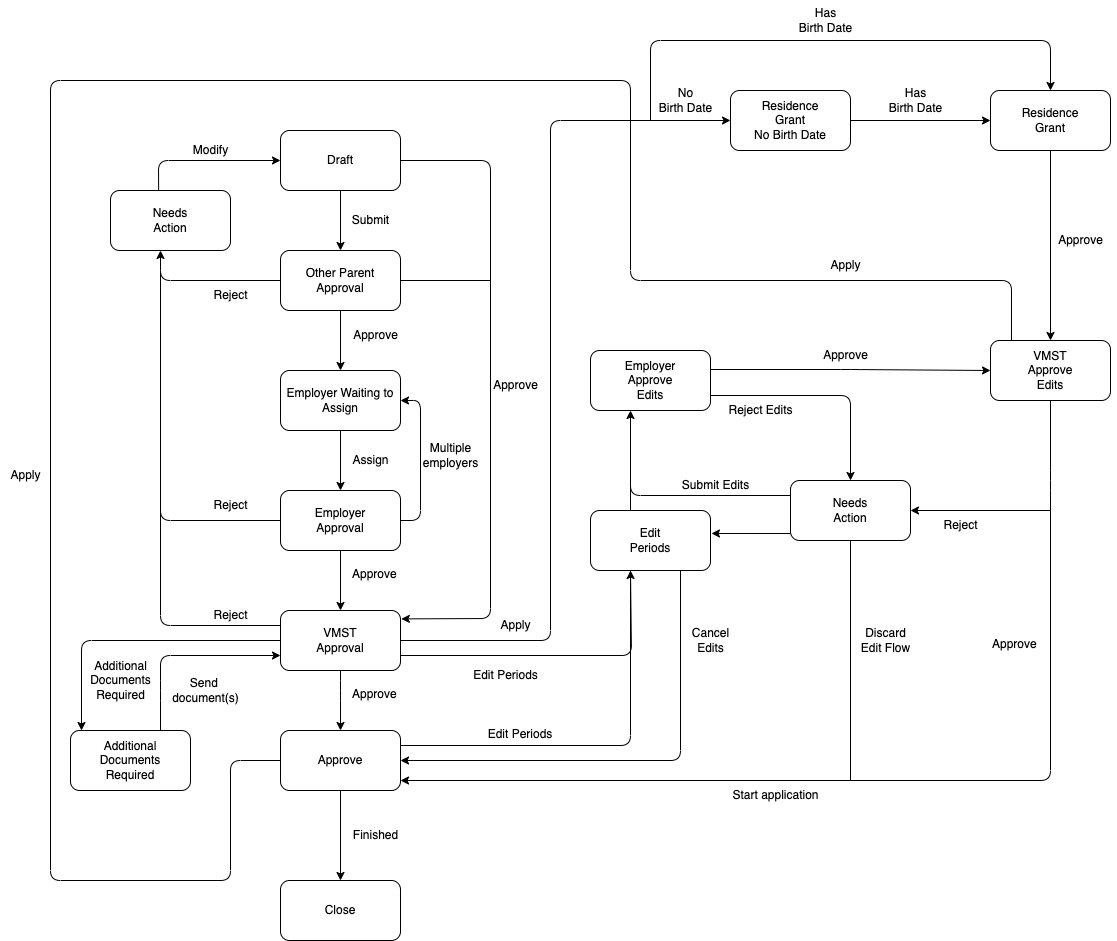

The diagram above was exported from draw.io. Its source (the exported page's mxGraphModel, read from the mxfile embedded in the PNG):
<mxGraphModel dx="1604" dy="1222" grid="1" gridSize="10" guides="0" tooltips="1" connect="1" arrows="1" fold="1" page="1" pageScale="1" pageWidth="1169" pageHeight="827" background="#ffffff" math="0" shadow="0">
  <root>
    <mxCell id="0" />
    <mxCell id="1" parent="0" />
    <mxCell id="2" value="Draft" style="rounded=1;whiteSpace=wrap;html=1;" parent="1" vertex="1">
      <mxGeometry x="250" y="10" width="120" height="60" as="geometry" />
    </mxCell>
    <mxCell id="3" value="Other Parent&lt;br&gt;Approval" style="rounded=1;whiteSpace=wrap;html=1;" parent="1" vertex="1">
      <mxGeometry x="250" y="130" width="120" height="60" as="geometry" />
    </mxCell>
    <mxCell id="4" value="Employer Waiting to Assign" style="rounded=1;whiteSpace=wrap;html=1;" parent="1" vertex="1">
      <mxGeometry x="250" y="250" width="120" height="60" as="geometry" />
    </mxCell>
    <mxCell id="150" style="edgeStyle=none;html=1;exitX=1;exitY=0.5;exitDx=0;exitDy=0;entryX=1;entryY=0.5;entryDx=0;entryDy=0;" parent="1" source="5" target="4" edge="1">
      <mxGeometry relative="1" as="geometry">
        <mxPoint x="430" y="400" as="targetPoint" />
        <Array as="points">
          <mxPoint x="390" y="400" />
          <mxPoint x="390" y="280" />
        </Array>
      </mxGeometry>
    </mxCell>
    <mxCell id="5" value="Employer&lt;br&gt;Approval" style="rounded=1;whiteSpace=wrap;html=1;" parent="1" vertex="1">
      <mxGeometry x="250" y="370" width="120" height="60" as="geometry" />
    </mxCell>
    <mxCell id="155" style="edgeStyle=none;html=1;entryX=0.5;entryY=0;entryDx=0;entryDy=0;strokeColor=#000000;" edge="1" parent="1" target="7">
      <mxGeometry relative="1" as="geometry">
        <mxPoint x="310" y="550" as="sourcePoint" />
        <Array as="points">
          <mxPoint x="310" y="570" />
        </Array>
      </mxGeometry>
    </mxCell>
    <mxCell id="6" value="VMST&lt;br&gt;Approval" style="rounded=1;whiteSpace=wrap;html=1;" parent="1" vertex="1">
      <mxGeometry x="250" y="490" width="120" height="60" as="geometry" />
    </mxCell>
    <mxCell id="7" value="Approve" style="rounded=1;whiteSpace=wrap;html=1;" parent="1" vertex="1">
      <mxGeometry x="250" y="610" width="120" height="60" as="geometry" />
    </mxCell>
    <mxCell id="8" value="Close" style="rounded=1;whiteSpace=wrap;html=1;" parent="1" vertex="1">
      <mxGeometry x="250" y="760" width="120" height="60" as="geometry" />
    </mxCell>
    <mxCell id="9" value="Needs&lt;br&gt;Action" style="rounded=1;whiteSpace=wrap;html=1;" parent="1" vertex="1">
      <mxGeometry x="80" y="70" width="120" height="60" as="geometry" />
    </mxCell>
    <mxCell id="10" value="Additional&lt;br&gt;Documents&lt;br&gt;Required" style="rounded=1;whiteSpace=wrap;html=1;" parent="1" vertex="1">
      <mxGeometry x="40" y="610" width="120" height="60" as="geometry" />
    </mxCell>
    <mxCell id="11" value="Edit&lt;br&gt;Periods" style="rounded=1;whiteSpace=wrap;html=1;" parent="1" vertex="1">
      <mxGeometry x="560" y="390" width="120" height="60" as="geometry" />
    </mxCell>
    <mxCell id="12" value="Employer&lt;br&gt;Approve&lt;br&gt;Edits" style="rounded=1;whiteSpace=wrap;html=1;" parent="1" vertex="1">
      <mxGeometry x="560" y="230" width="120" height="60" as="geometry" />
    </mxCell>
    <mxCell id="13" value="VMST&lt;br&gt;Approve&lt;br&gt;Edits" style="rounded=1;whiteSpace=wrap;html=1;" parent="1" vertex="1">
      <mxGeometry x="960" y="220" width="120" height="60" as="geometry" />
    </mxCell>
    <mxCell id="14" value="Needs&lt;br&gt;Action" style="rounded=1;whiteSpace=wrap;html=1;" parent="1" vertex="1">
      <mxGeometry x="760" y="360" width="120" height="60" as="geometry" />
    </mxCell>
    <mxCell id="15" value="Residence&lt;br&gt;Grant&lt;br&gt;" style="rounded=1;whiteSpace=wrap;html=1;" parent="1" vertex="1">
      <mxGeometry x="960" y="-30" width="120" height="60" as="geometry" />
    </mxCell>
    <mxCell id="18" value="" style="endArrow=classic;html=1;entryX=0.5;entryY=0;entryDx=0;entryDy=0;exitX=0.5;exitY=1;exitDx=0;exitDy=0;fontColor=#FFFFFF;strokeColor=#000000;" parent="1" source="2" target="3" edge="1">
      <mxGeometry width="50" height="50" relative="1" as="geometry">
        <mxPoint x="400" y="570" as="sourcePoint" />
        <mxPoint x="450" y="520" as="targetPoint" />
      </mxGeometry>
    </mxCell>
    <mxCell id="19" value="" style="endArrow=classic;html=1;entryX=0.5;entryY=0;entryDx=0;entryDy=0;exitX=0.5;exitY=1;exitDx=0;exitDy=0;fontColor=#FFFFFF;strokeColor=#000000;" parent="1" edge="1">
      <mxGeometry width="50" height="50" relative="1" as="geometry">
        <mxPoint x="310" y="190" as="sourcePoint" />
        <mxPoint x="310" y="250" as="targetPoint" />
      </mxGeometry>
    </mxCell>
    <mxCell id="20" value="" style="endArrow=classic;html=1;entryX=0.5;entryY=0;entryDx=0;entryDy=0;exitX=0.5;exitY=1;exitDx=0;exitDy=0;fontColor=#FFFFFF;strokeColor=#000000;" parent="1" edge="1">
      <mxGeometry width="50" height="50" relative="1" as="geometry">
        <mxPoint x="310" y="310" as="sourcePoint" />
        <mxPoint x="310" y="370" as="targetPoint" />
      </mxGeometry>
    </mxCell>
    <mxCell id="21" value="" style="endArrow=classic;html=1;entryX=0.5;entryY=0;entryDx=0;entryDy=0;exitX=0.5;exitY=1;exitDx=0;exitDy=0;fontColor=#FFFFFF;strokeColor=#000000;" parent="1" edge="1">
      <mxGeometry width="50" height="50" relative="1" as="geometry">
        <mxPoint x="310" y="430" as="sourcePoint" />
        <mxPoint x="310" y="490" as="targetPoint" />
      </mxGeometry>
    </mxCell>
    <mxCell id="23" value="" style="endArrow=classic;html=1;entryX=0.5;entryY=0;entryDx=0;entryDy=0;exitX=0.5;exitY=1;exitDx=0;exitDy=0;fontColor=#FFFFFF;strokeColor=#000000;" parent="1" target="8" edge="1">
      <mxGeometry width="50" height="50" relative="1" as="geometry">
        <mxPoint x="310" y="670" as="sourcePoint" />
        <mxPoint x="310" y="730" as="targetPoint" />
      </mxGeometry>
    </mxCell>
    <mxCell id="24" value="" style="endArrow=classic;html=1;exitX=0;exitY=0.5;exitDx=0;exitDy=0;fontColor=#FFFFFF;strokeColor=#000000;" parent="1" source="3" edge="1">
      <mxGeometry width="50" height="50" relative="1" as="geometry">
        <mxPoint x="130" y="220" as="sourcePoint" />
        <mxPoint x="130" y="130" as="targetPoint" />
        <Array as="points">
          <mxPoint x="130" y="160" />
        </Array>
      </mxGeometry>
    </mxCell>
    <mxCell id="26" value="" style="endArrow=none;html=1;exitX=0;exitY=0.5;exitDx=0;exitDy=0;fontColor=#FFFFFF;strokeColor=#000000;" parent="1" source="5" edge="1">
      <mxGeometry width="50" height="50" relative="1" as="geometry">
        <mxPoint x="400" y="570" as="sourcePoint" />
        <mxPoint x="130" y="150" as="targetPoint" />
        <Array as="points">
          <mxPoint x="130" y="400" />
        </Array>
      </mxGeometry>
    </mxCell>
    <mxCell id="27" value="" style="endArrow=none;html=1;exitX=0;exitY=0.25;exitDx=0;exitDy=0;fontColor=#FFFFFF;strokeColor=#000000;" parent="1" source="6" edge="1">
      <mxGeometry width="50" height="50" relative="1" as="geometry">
        <mxPoint x="250" y="520" as="sourcePoint" />
        <mxPoint x="130" y="270" as="targetPoint" />
        <Array as="points">
          <mxPoint x="130" y="505" />
        </Array>
      </mxGeometry>
    </mxCell>
    <mxCell id="29" value="" style="endArrow=classic;html=1;exitX=1;exitY=0.5;exitDx=0;exitDy=0;entryX=1.007;entryY=0.14;entryDx=0;entryDy=0;entryPerimeter=0;fontColor=#FFFFFF;strokeColor=#000000;" parent="1" source="2" target="6" edge="1">
      <mxGeometry width="50" height="50" relative="1" as="geometry">
        <mxPoint x="440" y="40" as="sourcePoint" />
        <mxPoint x="450" y="520" as="targetPoint" />
        <Array as="points">
          <mxPoint x="460" y="40" />
          <mxPoint x="460" y="498" />
        </Array>
      </mxGeometry>
    </mxCell>
    <mxCell id="30" value="" style="endArrow=none;html=1;exitX=1;exitY=0.5;exitDx=0;exitDy=0;fontColor=#FFFFFF;strokeColor=#000000;" parent="1" source="3" edge="1">
      <mxGeometry width="50" height="50" relative="1" as="geometry">
        <mxPoint x="400" y="520" as="sourcePoint" />
        <mxPoint x="460" y="160" as="targetPoint" />
      </mxGeometry>
    </mxCell>
    <mxCell id="31" value="" style="endArrow=classic;html=1;exitX=0;exitY=0.5;exitDx=0;exitDy=0;fontColor=#FFFFFF;strokeColor=#000000;" parent="1" source="6" edge="1">
      <mxGeometry width="50" height="50" relative="1" as="geometry">
        <mxPoint x="400" y="720" as="sourcePoint" />
        <mxPoint x="51" y="610" as="targetPoint" />
        <Array as="points">
          <mxPoint x="51" y="520" />
        </Array>
      </mxGeometry>
    </mxCell>
    <mxCell id="32" value="" style="endArrow=classic;html=1;exitX=0.75;exitY=0;exitDx=0;exitDy=0;entryX=0;entryY=0.75;entryDx=0;entryDy=0;fontColor=#FFFFFF;strokeColor=#000000;" parent="1" source="10" target="6" edge="1">
      <mxGeometry width="50" height="50" relative="1" as="geometry">
        <mxPoint x="400" y="720" as="sourcePoint" />
        <mxPoint x="220" y="550" as="targetPoint" />
        <Array as="points">
          <mxPoint x="130" y="570" />
          <mxPoint x="130" y="535" />
        </Array>
      </mxGeometry>
    </mxCell>
    <mxCell id="33" value="" style="endArrow=classic;html=1;exitX=1;exitY=0.75;exitDx=0;exitDy=0;strokeColor=#000000;" parent="1" source="6" edge="1">
      <mxGeometry width="50" height="50" relative="1" as="geometry">
        <mxPoint x="450" y="680" as="sourcePoint" />
        <mxPoint x="600" y="450" as="targetPoint" />
        <Array as="points">
          <mxPoint x="601" y="535" />
        </Array>
      </mxGeometry>
    </mxCell>
    <mxCell id="34" value="" style="endArrow=classic;html=1;strokeColor=#000000;" parent="1" edge="1">
      <mxGeometry width="50" height="50" relative="1" as="geometry">
        <mxPoint x="600" y="390" as="sourcePoint" />
        <mxPoint x="600" y="290" as="targetPoint" />
      </mxGeometry>
    </mxCell>
    <mxCell id="36" value="" style="endArrow=none;html=1;exitX=1;exitY=0.25;exitDx=0;exitDy=0;strokeColor=#000000;" parent="1" source="7" edge="1">
      <mxGeometry width="50" height="50" relative="1" as="geometry">
        <mxPoint x="450" y="680" as="sourcePoint" />
        <mxPoint x="600" y="450" as="targetPoint" />
        <Array as="points">
          <mxPoint x="600" y="625" />
        </Array>
      </mxGeometry>
    </mxCell>
    <mxCell id="37" value="" style="endArrow=classic;html=1;entryX=1;entryY=0.5;entryDx=0;entryDy=0;exitX=0.75;exitY=1;exitDx=0;exitDy=0;fontColor=#FFFFFF;strokeColor=#000000;" parent="1" source="11" target="7" edge="1">
      <mxGeometry width="50" height="50" relative="1" as="geometry">
        <mxPoint x="660" y="640" as="sourcePoint" />
        <mxPoint x="500" y="630" as="targetPoint" />
        <Array as="points">
          <mxPoint x="650" y="640" />
        </Array>
      </mxGeometry>
    </mxCell>
    <mxCell id="38" value="" style="endArrow=classic;html=1;entryX=0;entryY=0.5;entryDx=0;entryDy=0;fontColor=#FFFFFF;strokeColor=#000000;" parent="1" target="13" edge="1">
      <mxGeometry width="50" height="50" relative="1" as="geometry">
        <mxPoint x="680" y="249" as="sourcePoint" />
        <mxPoint x="950" y="260" as="targetPoint" />
        <Array as="points">
          <mxPoint x="820" y="249" />
        </Array>
      </mxGeometry>
    </mxCell>
    <mxCell id="39" value="" style="endArrow=classic;html=1;exitX=1;exitY=0.75;exitDx=0;exitDy=0;entryX=0.5;entryY=0;entryDx=0;entryDy=0;strokeColor=#000000;" parent="1" source="12" target="14" edge="1">
      <mxGeometry width="50" height="50" relative="1" as="geometry">
        <mxPoint x="690" y="255" as="sourcePoint" />
        <mxPoint x="970" y="255" as="targetPoint" />
        <Array as="points">
          <mxPoint x="820" y="275" />
        </Array>
      </mxGeometry>
    </mxCell>
    <mxCell id="41" value="" style="endArrow=none;html=1;entryX=0;entryY=0.25;entryDx=0;entryDy=0;strokeColor=#000000;" parent="1" target="14" edge="1">
      <mxGeometry width="50" height="50" relative="1" as="geometry">
        <mxPoint x="600" y="300" as="sourcePoint" />
        <mxPoint x="750" y="360" as="targetPoint" />
        <Array as="points">
          <mxPoint x="600" y="375" />
        </Array>
      </mxGeometry>
    </mxCell>
    <mxCell id="42" value="" style="endArrow=classic;html=1;entryX=1.008;entryY=0.383;entryDx=0;entryDy=0;entryPerimeter=0;strokeColor=#000000;" parent="1" target="11" edge="1">
      <mxGeometry width="50" height="50" relative="1" as="geometry">
        <mxPoint x="760" y="413" as="sourcePoint" />
        <mxPoint x="590" y="630" as="targetPoint" />
      </mxGeometry>
    </mxCell>
    <mxCell id="43" value="" style="endArrow=classic;html=1;exitX=0.5;exitY=1;exitDx=0;exitDy=0;fontColor=#FFFFFF;strokeColor=#000000;" parent="1" source="13" edge="1">
      <mxGeometry width="50" height="50" relative="1" as="geometry">
        <mxPoint x="970" y="310" as="sourcePoint" />
        <mxPoint x="370" y="660" as="targetPoint" />
        <Array as="points">
          <mxPoint x="1020" y="360" />
          <mxPoint x="1020" y="660" />
        </Array>
      </mxGeometry>
    </mxCell>
    <mxCell id="44" value="" style="endArrow=classic;html=1;entryX=1;entryY=0.5;entryDx=0;entryDy=0;fontColor=#FFFFFF;strokeColor=#000000;" parent="1" target="14" edge="1">
      <mxGeometry width="50" height="50" relative="1" as="geometry">
        <mxPoint x="1020" y="390" as="sourcePoint" />
        <mxPoint x="650" y="630" as="targetPoint" />
      </mxGeometry>
    </mxCell>
    <mxCell id="53" value="" style="endArrow=classic;html=1;entryX=0;entryY=0.5;entryDx=0;entryDy=0;exitX=0.401;exitY=-0.012;exitDx=0;exitDy=0;exitPerimeter=0;strokeColor=#000000;" parent="1" source="9" target="2" edge="1">
      <mxGeometry width="50" height="50" relative="1" as="geometry">
        <mxPoint x="140" y="40" as="sourcePoint" />
        <mxPoint x="480" y="740" as="targetPoint" />
        <Array as="points">
          <mxPoint x="128" y="40" />
        </Array>
      </mxGeometry>
    </mxCell>
    <mxCell id="55" value="Reject" style="text;html=1;align=center;verticalAlign=middle;resizable=0;points=[];autosize=1;strokeColor=none;fillColor=none;fontColor=#000000;" parent="1" vertex="1">
      <mxGeometry x="170" y="160" width="60" height="30" as="geometry" />
    </mxCell>
    <mxCell id="56" value="Reject" style="text;html=1;align=center;verticalAlign=middle;resizable=0;points=[];autosize=1;strokeColor=none;fillColor=none;fontColor=#000000;" parent="1" vertex="1">
      <mxGeometry x="170" y="370" width="60" height="30" as="geometry" />
    </mxCell>
    <mxCell id="57" value="Reject" style="text;html=1;align=center;verticalAlign=middle;resizable=0;points=[];autosize=1;strokeColor=none;fillColor=none;fontColor=#000000;" parent="1" vertex="1">
      <mxGeometry x="170" y="480" width="60" height="30" as="geometry" />
    </mxCell>
    <mxCell id="59" value="Reject" style="text;html=1;align=center;verticalAlign=middle;resizable=0;points=[];autosize=1;strokeColor=none;fillColor=none;fontColor=#000000;" parent="1" vertex="1">
      <mxGeometry x="900" y="390" width="60" height="30" as="geometry" />
    </mxCell>
    <mxCell id="60" value="Approve" style="text;html=1;align=center;verticalAlign=middle;resizable=0;points=[];autosize=1;strokeColor=none;fillColor=none;fontColor=#000000;" parent="1" vertex="1">
      <mxGeometry x="780" y="220" width="70" height="30" as="geometry" />
    </mxCell>
    <mxCell id="62" value="Approve" style="text;html=1;align=center;verticalAlign=middle;resizable=0;points=[];autosize=1;strokeColor=none;fillColor=none;fontColor=#000000;" parent="1" vertex="1">
      <mxGeometry x="310" y="200" width="70" height="30" as="geometry" />
    </mxCell>
    <mxCell id="63" value="Submit" style="text;html=1;align=center;verticalAlign=middle;resizable=0;points=[];autosize=1;strokeColor=none;fillColor=none;fontColor=#000000;" parent="1" vertex="1">
      <mxGeometry x="310" y="85" width="60" height="30" as="geometry" />
    </mxCell>
    <mxCell id="64" value="Approve" style="text;whiteSpace=wrap;fontColor=#000000;" parent="1" vertex="1">
      <mxGeometry x="320" y="440" width="80" height="30" as="geometry" />
    </mxCell>
    <mxCell id="65" value="Approve" style="text;fontColor=#000000;" parent="1" vertex="1">
      <mxGeometry x="960" y="510" width="50" height="30" as="geometry" />
    </mxCell>
    <mxCell id="66" value="Approve" style="text;fontColor=#000000;" parent="1" vertex="1">
      <mxGeometry x="320" y="560" width="50" height="30" as="geometry" />
    </mxCell>
    <mxCell id="67" value="Finished" style="text;html=1;align=center;verticalAlign=middle;resizable=0;points=[];autosize=1;strokeColor=none;fillColor=none;fontColor=#000000;" parent="1" vertex="1">
      <mxGeometry x="310" y="700" width="70" height="30" as="geometry" />
    </mxCell>
    <mxCell id="68" value="Edit Periods" style="text;html=1;align=center;verticalAlign=middle;resizable=0;points=[];autosize=1;strokeColor=none;fillColor=none;fontColor=#000000;" parent="1" vertex="1">
      <mxGeometry x="430" y="540" width="90" height="30" as="geometry" />
    </mxCell>
    <mxCell id="72" value="Edit Periods" style="text;align=center;fontColor=#000000;" parent="1" vertex="1">
      <mxGeometry x="440" y="600" width="100" height="40" as="geometry" />
    </mxCell>
    <mxCell id="73" value="" style="endArrow=none;html=1;entryX=0.5;entryY=1;entryDx=0;entryDy=0;fontColor=#FFFFFF;strokeColor=#000000;" parent="1" target="14" edge="1">
      <mxGeometry width="50" height="50" relative="1" as="geometry">
        <mxPoint x="820" y="660" as="sourcePoint" />
        <mxPoint x="610" y="580" as="targetPoint" />
      </mxGeometry>
    </mxCell>
    <mxCell id="74" value="Discard&lt;br&gt;Edit Flow" style="text;html=1;align=center;verticalAlign=middle;resizable=0;points=[];autosize=1;strokeColor=none;fillColor=none;fontColor=#000000;" parent="1" vertex="1">
      <mxGeometry x="820" y="500" width="70" height="40" as="geometry" />
    </mxCell>
    <mxCell id="75" value="Cancel&lt;br&gt;Edits" style="text;html=1;align=center;verticalAlign=middle;resizable=0;points=[];autosize=1;strokeColor=none;fillColor=none;fontColor=#000000;" parent="1" vertex="1">
      <mxGeometry x="650" y="500" width="60" height="40" as="geometry" />
    </mxCell>
    <mxCell id="76" value="Reject Edits" style="text;html=1;align=center;verticalAlign=middle;resizable=0;points=[];autosize=1;strokeColor=none;fillColor=none;fontColor=#000000;" parent="1" vertex="1">
      <mxGeometry x="685" y="275" width="90" height="30" as="geometry" />
    </mxCell>
    <mxCell id="77" value="Submit Edits" style="text;html=1;align=center;verticalAlign=middle;resizable=0;points=[];autosize=1;strokeColor=none;fillColor=none;fontColor=#000000;" parent="1" vertex="1">
      <mxGeometry x="640" y="350" width="90" height="30" as="geometry" />
    </mxCell>
    <mxCell id="78" value="Assign" style="text;html=1;align=center;verticalAlign=middle;resizable=0;points=[];autosize=1;strokeColor=none;fillColor=none;fontColor=#000000;" parent="1" vertex="1">
      <mxGeometry x="310" y="325" width="60" height="30" as="geometry" />
    </mxCell>
    <mxCell id="79" value="Modify" style="text;html=1;align=center;verticalAlign=middle;resizable=0;points=[];autosize=1;strokeColor=none;fillColor=none;fontColor=#000000;" parent="1" vertex="1">
      <mxGeometry x="150" y="15" width="60" height="30" as="geometry" />
    </mxCell>
    <mxCell id="80" value="Approve" style="text;html=1;align=center;verticalAlign=middle;resizable=0;points=[];autosize=1;strokeColor=none;fillColor=none;fontColor=#000000;" parent="1" vertex="1">
      <mxGeometry x="450" y="250" width="70" height="30" as="geometry" />
    </mxCell>
    <mxCell id="81" value="Additional&lt;br&gt;Documents&lt;br&gt;Required" style="text;html=1;align=center;verticalAlign=middle;resizable=0;points=[];autosize=1;strokeColor=none;fillColor=none;fontColor=#000000;" parent="1" vertex="1">
      <mxGeometry x="50" y="530" width="80" height="60" as="geometry" />
    </mxCell>
    <mxCell id="82" value="Send &lt;br&gt;document(s)" style="text;html=1;align=center;verticalAlign=middle;resizable=0;points=[];autosize=1;strokeColor=none;fillColor=none;fontColor=#000000;" parent="1" vertex="1">
      <mxGeometry x="130" y="550" width="90" height="40" as="geometry" />
    </mxCell>
    <mxCell id="85" value="Start application" style="text;html=1;align=center;verticalAlign=middle;resizable=0;points=[];autosize=1;strokeColor=none;fillColor=none;fontColor=#000000;" parent="1" vertex="1">
      <mxGeometry x="690" y="660" width="110" height="30" as="geometry" />
    </mxCell>
    <mxCell id="93" value="Residence&lt;br&gt;Grant&lt;br&gt;No Birth Date" style="rounded=1;whiteSpace=wrap;html=1;" parent="1" vertex="1">
      <mxGeometry x="700" y="-30" width="120" height="60" as="geometry" />
    </mxCell>
    <mxCell id="134" value="" style="endArrow=classic;html=1;exitX=1;exitY=0.5;exitDx=0;exitDy=0;entryX=0;entryY=0.5;entryDx=0;entryDy=0;fontColor=#FFFFFF;strokeColor=#000000;" parent="1" source="6" target="93" edge="1">
      <mxGeometry width="50" height="50" relative="1" as="geometry">
        <mxPoint x="610" y="440" as="sourcePoint" />
        <mxPoint x="690" y="10" as="targetPoint" />
        <Array as="points">
          <mxPoint x="520" y="520" />
          <mxPoint x="520" />
        </Array>
      </mxGeometry>
    </mxCell>
    <mxCell id="136" value="" style="endArrow=classic;html=1;entryX=0;entryY=0.5;entryDx=0;entryDy=0;exitX=1;exitY=0.5;exitDx=0;exitDy=0;fontColor=#FFFFFF;" parent="1" source="93" target="15" edge="1">
      <mxGeometry width="50" height="50" relative="1" as="geometry">
        <mxPoint x="610" y="440" as="sourcePoint" />
        <mxPoint x="820" y="90" as="targetPoint" />
      </mxGeometry>
    </mxCell>
    <mxCell id="137" value="" style="endArrow=none;html=1;entryX=0;entryY=0.5;entryDx=0;entryDy=0;fillColor=#f5f5f5;strokeColor=#000000;fontColor=#000000;" parent="1" target="7" edge="1">
      <mxGeometry width="50" height="50" relative="1" as="geometry">
        <mxPoint x="600" as="sourcePoint" />
        <mxPoint x="230" y="640" as="targetPoint" />
        <Array as="points">
          <mxPoint x="600" y="-40" />
          <mxPoint x="20" y="-40" />
          <mxPoint x="20" y="760" />
          <mxPoint x="200" y="760" />
          <mxPoint x="200" y="640" />
        </Array>
      </mxGeometry>
    </mxCell>
    <mxCell id="138" value="" style="endArrow=none;html=1;fontColor=#FFFFFF;strokeColor=#000000;" parent="1" edge="1">
      <mxGeometry width="50" height="50" relative="1" as="geometry">
        <mxPoint x="981" y="220" as="sourcePoint" />
        <mxPoint x="600" as="targetPoint" />
        <Array as="points">
          <mxPoint x="981" y="160" />
          <mxPoint x="600" y="160" />
        </Array>
      </mxGeometry>
    </mxCell>
    <mxCell id="139" value="" style="endArrow=classic;html=1;exitX=0.5;exitY=1;exitDx=0;exitDy=0;entryX=0.5;entryY=0;entryDx=0;entryDy=0;fontColor=#FFFFFF;strokeColor=#000000;" parent="1" source="15" target="13" edge="1">
      <mxGeometry width="50" height="50" relative="1" as="geometry">
        <mxPoint x="890" y="80" as="sourcePoint" />
        <mxPoint x="820" y="130" as="targetPoint" />
      </mxGeometry>
    </mxCell>
    <mxCell id="140" value="Approve" style="text;html=1;align=center;verticalAlign=middle;resizable=0;points=[];autosize=1;strokeColor=none;fillColor=none;fontColor=#000000;" parent="1" vertex="1">
      <mxGeometry x="1015" y="105" width="70" height="30" as="geometry" />
    </mxCell>
    <mxCell id="141" value="Has&lt;br&gt;Birth Date" style="text;html=1;align=center;verticalAlign=middle;resizable=0;points=[];autosize=1;strokeColor=none;fillColor=none;fontColor=#000000;" parent="1" vertex="1">
      <mxGeometry x="755" y="-120" width="80" height="40" as="geometry" />
    </mxCell>
    <mxCell id="142" value="Has&lt;br&gt;Birth Date" style="text;html=1;align=center;verticalAlign=middle;resizable=0;points=[];autosize=1;strokeColor=none;fillColor=none;fontColor=#000000;" parent="1" vertex="1">
      <mxGeometry x="845" y="-40" width="80" height="40" as="geometry" />
    </mxCell>
    <mxCell id="143" value="" style="endArrow=classic;html=1;entryX=0.5;entryY=0;entryDx=0;entryDy=0;fontColor=#FFFFFF;strokeColor=#000000;" parent="1" target="15" edge="1">
      <mxGeometry width="50" height="50" relative="1" as="geometry">
        <mxPoint x="620" as="sourcePoint" />
        <mxPoint x="850" y="-80" as="targetPoint" />
        <Array as="points">
          <mxPoint x="620" y="-80" />
          <mxPoint x="1020" y="-80" />
        </Array>
      </mxGeometry>
    </mxCell>
    <mxCell id="145" value="No&lt;br&gt;Birth Date" style="text;html=1;align=center;verticalAlign=middle;resizable=0;points=[];autosize=1;strokeColor=none;fillColor=none;fontColor=#000000;" parent="1" vertex="1">
      <mxGeometry x="615" y="-40" width="80" height="40" as="geometry" />
    </mxCell>
    <mxCell id="147" value="Apply" style="text;html=1;align=center;verticalAlign=middle;resizable=0;points=[];autosize=1;strokeColor=none;fillColor=none;fontColor=#000000;" parent="1" vertex="1">
      <mxGeometry x="790" y="130" width="50" height="30" as="geometry" />
    </mxCell>
    <mxCell id="148" value="Apply" style="text;html=1;align=center;verticalAlign=middle;resizable=0;points=[];autosize=1;strokeColor=none;fillColor=none;fontColor=#000000;" parent="1" vertex="1">
      <mxGeometry x="460" y="490" width="50" height="30" as="geometry" />
    </mxCell>
    <mxCell id="149" value="Apply" style="text;html=1;align=center;verticalAlign=middle;resizable=0;points=[];autosize=1;fillColor=none;fontColor=#000000;" parent="1" vertex="1">
      <mxGeometry x="-30" y="340" width="50" height="30" as="geometry" />
    </mxCell>
    <mxCell id="151" value="Multiple&lt;br&gt;employers" style="text;html=1;align=center;verticalAlign=middle;resizable=0;points=[];autosize=1;strokeColor=none;fillColor=none;fontColor=#000000;" parent="1" vertex="1">
      <mxGeometry x="380" y="315" width="80" height="40" as="geometry" />
    </mxCell>
  </root>
</mxGraphModel>